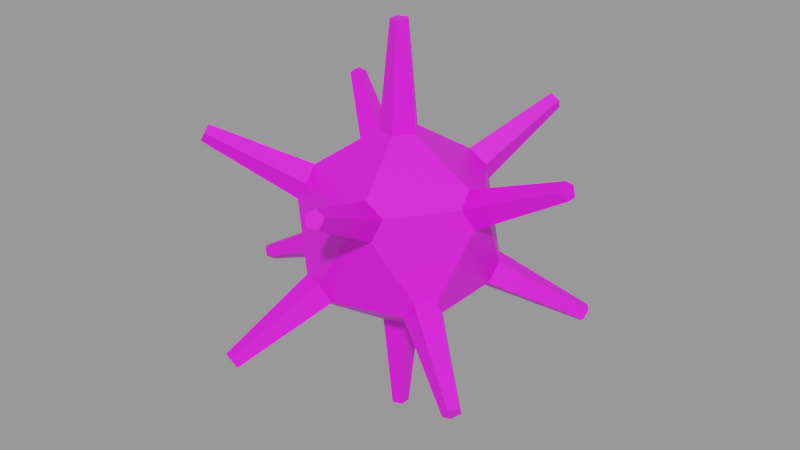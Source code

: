 # Source: claw2.blend  (saved by Blender 4.3.34; exported with 4.5.12 LTS)
import bpy
from mathutils import Matrix  # noqa: F401  (used for matrix-valued properties, if any)

bpy.ops.wm.read_factory_settings(use_empty=True)
scene = bpy.context.scene
scene.name = 'Mine'

# ---- images (referenced by path relative to the original .blend; pixels are not part of the script)
import os
ASSET_DIR = os.environ.get("B2B_ASSET_DIR", "")  # directory of the original .blend (textures are referenced by path, not embedded)
HERE = os.path.dirname(os.path.abspath(__file__))  # packed textures are extracted next to this script under _unpacked/

def load_image(name, relpath, width, height, colorspace="sRGB"):
    """Load a texture the original file referenced (path relative to the .blend, or extracted next to this script)."""
    p = next((c for c in (os.path.join(HERE, relpath), os.path.join(ASSET_DIR, relpath)) if relpath and os.path.exists(c)), "")
    if p:
        img = bpy.data.images.load(p, check_existing=True)
        img.name = name
    else:  # same state as the original file: an image datablock whose file is absent (Cycles renders it pink)
        img = bpy.data.images.new(name, width, height)
        img.source = "FILE"
        img.filepath = "//" + (relpath or name)
    img.colorspace_settings.name = colorspace
    return img
img_minetextrue = load_image('MineTextrue', '', 256, 256, 'sRGB')

# ---- materials (node trees are filled in below, after node groups)
mat_minematerial = bpy.data.materials.new('MineMaterial')

# ---- material node trees
mat_minematerial.use_nodes = True; mat_minematerial.node_tree.nodes.clear()
_N = mat_minematerial.node_tree.nodes; _L = mat_minematerial.node_tree.links
n0 = _N.new('ShaderNodeBsdfPrincipled'); n0.name = 'Principled BSDF'; n0.location = (10, 300)
n1 = _N.new('ShaderNodeOutputMaterial'); n1.name = 'Material Output'; n1.location = (300, 300)
n2 = _N.new('ShaderNodeTexImage'); n2.name = 'Image Texture'; n2.location = (-280, 275)
n2.image = img_minetextrue
_L.new(n0.outputs[0], n1.inputs[0])
_L.new(n2.outputs[0], n0.inputs[0])
n1.is_active_output = True

# ---- meshes
me_icosphere_003 = bpy.data.meshes.new('Icosphere.003')
me_icosphere_003.from_pydata([(-0.4942, -1.521, -0.8917), (-0.5766, -1.521, -0.8408), (1.268, -1.018, -0.8408), (1.319, -1.018, -0.7584), (1.376, -0.94, -0.7584), (1.36, -0.8916, -0.8408), (1.294, -0.94, -0.8918), (0.06665, -0.04842, -1.829), (0.06665, 0.04842, -1.829), (-0.02546, 0.07835, -1.829), (-0.08238, 2.598e-08, -1.829), (-0.02546, -0.07835, -1.829), (-0.1741, 0.0, -0.8924), (-0.0538, 0.1656, -0.8924), (0.1409, 0.1023, -0.8924), (0.1409, -0.1023, -0.8924), (-0.0538, -0.1656, -0.8924), (0.7236, -0.321, -0.4472), (0.7569, -0.4234, -0.2731), (0.6365, -0.589, -0.2731), (0.5289, -0.589, -0.4472), (0.5827, -0.4234, -0.5548), (-0.2226, -0.685, -0.5548), (-0.08172, -0.7874, -0.4472), (-0.1688, -0.8506, -0.2731), (-0.3634, -0.7874, -0.2731), (-0.3967, -0.685, -0.4472), (-0.7203, 0.0, -0.5548), (-0.7741, -0.1656, -0.4472), (-0.8612, -0.1023, -0.2731), (-0.8612, 0.1023, -0.2731), (-0.7741, 0.1656, -0.4472), (-0.2226, 0.685, -0.5548), (-0.3967, 0.685, -0.4472), (-0.3634, 0.7874, -0.2731), (-0.1688, 0.8506, -0.2731), (-0.08172, 0.7874, -0.4472), (0.7236, 0.321, -0.4472), (0.5827, 0.4234, -0.5548), (0.5289, 0.589, -0.4472), (0.6365, 0.589, -0.2731), (0.7569, 0.4234, -0.2731), (0.1688, -0.8506, 0.2731), (0.3634, -0.7874, 0.2731), (0.3967, -0.685, 0.4472), (0.2226, -0.685, 0.5548), (0.08172, -0.7874, 0.4472), (-0.7569, -0.4234, 0.2731), (-0.6365, -0.589, 0.2731), (-0.5289, -0.589, 0.4472), (-0.5827, -0.4234, 0.5548), (-0.7236, -0.321, 0.4472), (-0.6365, 0.589, 0.2731), (-0.7569, 0.4234, 0.2731), (-0.7236, 0.321, 0.4472), (-0.5827, 0.4234, 0.5548), (-0.5289, 0.589, 0.4472), (0.3634, 0.7874, 0.2731), (0.1688, 0.8506, 0.2731), (0.08172, 0.7874, 0.4472), (0.2226, 0.685, 0.5548), (0.3967, 0.685, 0.4472), (0.8612, -0.1023, 0.2731), (0.8612, 0.1023, 0.2731), (0.7741, 0.1656, 0.4472), (0.7203, 0.0, 0.5548), (0.7741, -0.1656, 0.4472), (0.0538, -0.1656, 0.8924), (0.1741, 0.0, 0.8924), (0.0538, 0.1656, 0.8924), (-0.1409, 0.1023, 0.8924), (-0.1409, -0.1023, 0.8924), (-0.4275, -1.569, -0.8408), (-0.4687, -1.599, -0.7584), (-0.5608, -1.569, -0.7584), (-1.625, 0.07835, -0.8408), (-1.599, -2.775e-08, -0.8917), (-1.625, -0.07835, -0.8408), (-1.666, -0.04842, -0.7584), (-1.666, 0.04842, -0.7584), (-0.4275, 1.569, -0.8408), (-0.4942, 1.521, -0.8917), (-0.5766, 1.521, -0.8408), (-0.5608, 1.569, -0.7584), (-0.4687, 1.599, -0.7584), (1.376, 0.94, -0.7584), (1.36, 0.8916, -0.8408), (1.294, 0.94, -0.8918), (1.268, 1.018, -0.8408), (1.319, 1.018, -0.7584), (0.4275, -1.569, 0.8408), (0.4687, -1.599, 0.7584), (0.5608, -1.569, 0.7584), (0.5766, -1.521, 0.8408), (0.4942, -1.521, 0.8917), (-1.36, -0.8916, 0.8408), (-1.376, -0.94, 0.7584), (-1.319, -1.018, 0.7584), (-1.268, -1.018, 0.8408), (-1.294, -0.94, 0.8918), (-1.268, 1.018, 0.8408), (-1.319, 1.018, 0.7584), (-1.376, 0.94, 0.7584), (-1.36, 0.8916, 0.8408), (-1.294, 0.94, 0.8918), (0.5766, 1.521, 0.8408), (0.5608, 1.569, 0.7584), (0.4687, 1.599, 0.7584), (0.4275, 1.569, 0.8408), (0.4942, 1.521, 0.8917), (1.625, -0.07835, 0.8408), (1.666, -0.04842, 0.7584), (1.666, 0.04842, 0.7584), (1.625, 0.07835, 0.8408), (1.599, 3.047e-08, 0.8917), (-0.06665, -0.04842, 1.829), (0.02546, -0.07835, 1.829), (0.08238, -1.1e-08, 1.829), (0.02546, 0.07835, 1.829), (-0.06665, 0.04842, 1.829)], [], [(17, 21, 15, 14, 38, 37), (13, 12, 27, 31, 33, 32), (16, 15, 21, 20, 23, 22), (14, 13, 32, 36, 39, 38), (24, 23, 20, 19, 43, 42), (19, 18, 62, 66, 44, 43), (18, 17, 37, 41, 63, 62), (25, 24, 42, 46, 49, 48), (30, 29, 47, 51, 54, 53), (35, 34, 52, 56, 59, 58), (29, 28, 26, 25, 48, 47), (34, 33, 31, 30, 53, 52), (40, 39, 36, 35, 58, 57), (41, 40, 57, 61, 64, 63), (45, 44, 66, 65, 68, 67), (50, 49, 46, 45, 67, 71), (55, 54, 51, 50, 71, 70), (60, 59, 56, 55, 70, 69), (65, 64, 61, 60, 69, 68), (10, 9, 8, 7, 11), (39, 40, 89, 88), (65, 66, 110, 114), (12, 13, 9, 10), (38, 39, 88, 87), (64, 65, 114, 113), (16, 12, 10, 11), (37, 38, 87, 86), (63, 64, 113, 112), (41, 37, 86, 85), (62, 63, 112, 111), (35, 36, 80, 84), (66, 62, 111, 110), (12, 16, 22, 26, 28, 27), (5, 4, 3, 2, 6), (0, 72, 73, 74, 1), (76, 77, 78, 79, 75), (81, 82, 83, 84, 80), (86, 87, 88, 89, 85), (91, 92, 93, 94, 90), (96, 97, 98, 99, 95), (101, 102, 103, 104, 100), (106, 107, 108, 109, 105), (111, 112, 113, 114, 110), (116, 117, 118, 119, 115), (13, 14, 8, 9), (71, 67, 116, 115), (40, 41, 85, 89), (14, 15, 7, 8), (67, 68, 117, 116), (46, 42, 91, 90), (15, 16, 11, 7), (68, 69, 118, 117), (42, 43, 92, 91), (21, 17, 5, 6), (69, 70, 119, 118), (43, 44, 93, 92), (17, 18, 4, 5), (70, 71, 115, 119), (44, 45, 94, 93), (18, 19, 3, 4), (45, 46, 90, 94), (19, 20, 2, 3), (51, 47, 96, 95), (20, 21, 6, 2), (47, 48, 97, 96), (26, 22, 0, 1), (48, 49, 98, 97), (22, 23, 72, 0), (49, 50, 99, 98), (23, 24, 73, 72), (50, 51, 95, 99), (24, 25, 74, 73), (56, 52, 101, 100), (25, 26, 1, 74), (52, 53, 102, 101), (31, 27, 76, 75), (53, 54, 103, 102), (27, 28, 77, 76), (54, 55, 104, 103), (28, 29, 78, 77), (55, 56, 100, 104), (29, 30, 79, 78), (61, 57, 106, 105), (30, 31, 75, 79), (57, 58, 107, 106), (36, 32, 81, 80), (58, 59, 108, 107), (32, 33, 82, 81), (59, 60, 109, 108), (33, 34, 83, 82), (60, 61, 105, 109), (34, 35, 84, 83)])
_uv = me_icosphere_003.uv_layers.new(name='UVMap')
_uv.uv.foreach_set('vector', [0.3799, 0.7195, 0.2986, 0.7278, 0.1456, 0.5181, 0.1676, 0.4447, 0.3688, 0.4476, 0.4108, 0.5052, 0.988, 0.3515, 0.9462, 0.4167, 0.7453, 0.3283, 0.7184, 0.2649, 0.8243, 0.08914, 0.9008, 0.107, 0.9435, 0.51, 0.9852, 0.5758, 0.8872, 0.8138, 0.7984, 0.8364, 0.7062, 0.6543, 0.7395, 0.5948, 0.1676, 0.4447, 0.1436, 0.3672, 0.3184, 0.1703, 0.3949, 0.1826, 0.416, 0.3965, 0.3688, 0.4476, 0.6384, 0.6489, 0.7062, 0.6543, 0.7984, 0.8364, 0.7423, 0.8977, 0.4903, 0.8424, 0.4553, 0.7726, 0.4903, 0.8424, 0.4553, 0.7726, 0.6384, 0.6489, 0.7062, 0.6543, 0.7979, 0.8364, 0.7427, 0.8989, 0.4553, 0.7726, 0.3799, 0.7195, 0.4108, 0.5052, 0.4674, 0.4863, 0.6368, 0.5855, 0.6384, 0.6489, 0.6368, 0.5855, 0.6384, 0.6489, 0.4553, 0.7726, 0.3799, 0.7195, 0.4108, 0.5052, 0.4674, 0.4863, 0.6496, 0.266, 0.6408, 0.3272, 0.4697, 0.4229, 0.416, 0.3965, 0.3949, 0.1826, 0.4732, 0.1328, 0.4732, 0.1328, 0.5073, 0.06167, 0.7731, 0.02639, 0.8243, 0.08914, 0.7184, 0.2649, 0.6496, 0.266, 0.6408, 0.3272, 0.6942, 0.3614, 0.6929, 0.5565, 0.6368, 0.5855, 0.4674, 0.4863, 0.4697, 0.4229, 0.7731, 0.02639, 0.8243, 0.08914, 0.7184, 0.2649, 0.6496, 0.266, 0.4732, 0.1328, 0.5073, 0.06167, 0.4697, 0.4229, 0.416, 0.3965, 0.3949, 0.1826, 0.4732, 0.1328, 0.6496, 0.266, 0.6408, 0.3272, 0.4674, 0.4863, 0.4697, 0.4229, 0.6408, 0.3272, 0.6942, 0.3614, 0.6929, 0.5565, 0.6368, 0.5855, 0.8872, 0.8138, 0.7979, 0.8364, 0.7062, 0.6543, 0.7395, 0.5948, 0.9435, 0.51, 0.9852, 0.5758, 0.3688, 0.4476, 0.4108, 0.5052, 0.3799, 0.7195, 0.2986, 0.7278, 0.1456, 0.5181, 0.1676, 0.4447, 0.3184, 0.1703, 0.3949, 0.1826, 0.416, 0.3965, 0.3688, 0.4476, 0.1676, 0.4447, 0.1436, 0.3672, 0.7453, 0.3283, 0.7184, 0.2649, 0.8243, 0.08914, 0.9008, 0.107, 0.988, 0.3515, 0.9462, 0.4167, 0.7395, 0.5948, 0.6929, 0.5565, 0.6942, 0.3614, 0.7453, 0.3283, 0.9462, 0.4167, 0.9435, 0.51, 0.0615, 0.6233, 0.112, 0.6069, 0.1432, 0.6499, 0.112, 0.6928, 0.0615, 0.6764, 0.006284, 0.9215, 0.006377, 0.8508, 0.4416, 0.8513, 0.4415, 0.9221, 0.006189, 0.9927, 0.006284, 0.9215, 0.4415, 0.9221, 0.4414, 0.9933, 0.006284, 0.9215, 0.006377, 0.8508, 0.4416, 0.8513, 0.4415, 0.9221, 0.006189, 0.9927, 0.006284, 0.9215, 0.4415, 0.9221, 0.4414, 0.9933, 0.004716, 0.07818, 0.004304, 0.01611, 0.4237, 0.01334, 0.4241, 0.0754, 0.006189, 0.9927, 0.006284, 0.9215, 0.4415, 0.9221, 0.4414, 0.9933, 0.004716, 0.07818, 0.004304, 0.01611, 0.4237, 0.01334, 0.4241, 0.0754, 0.005199, 0.1511, 0.004716, 0.07818, 0.4241, 0.0754, 0.4246, 0.1483, 0.005199, 0.1511, 0.004716, 0.07818, 0.4241, 0.0754, 0.4246, 0.1483, 0.006377, 0.8508, 0.006469, 0.7814, 0.4417, 0.782, 0.4416, 0.8513, 0.005199, 0.1511, 0.004716, 0.07818, 0.4241, 0.0754, 0.4246, 0.1483, 0.006284, 0.9215, 0.006377, 0.8508, 0.4416, 0.8513, 0.4415, 0.9221, 0.9462, 0.4167, 0.9435, 0.51, 0.7395, 0.5948, 0.6929, 0.5565, 0.6942, 0.3614, 0.7453, 0.3283, 0.0615, 0.6233, 0.112, 0.6069, 0.1432, 0.6499, 0.112, 0.6928, 0.0615, 0.6764, 0.0615, 0.6764, 0.0615, 0.6233, 0.112, 0.6069, 0.1432, 0.6499, 0.112, 0.6928, 0.0615, 0.6764, 0.0615, 0.6233, 0.112, 0.6069, 0.1432, 0.6499, 0.112, 0.6928, 0.0615, 0.6233, 0.112, 0.6069, 0.1432, 0.6499, 0.112, 0.6928, 0.0615, 0.6764, 0.0615, 0.6764, 0.0615, 0.6233, 0.112, 0.6069, 0.1432, 0.6499, 0.112, 0.6928, 0.112, 0.6069, 0.1432, 0.6499, 0.112, 0.6928, 0.0615, 0.6764, 0.0615, 0.6233, 0.0615, 0.6233, 0.112, 0.6069, 0.1432, 0.6499, 0.112, 0.6928, 0.0615, 0.6764, 0.1432, 0.6499, 0.112, 0.6928, 0.0615, 0.6764, 0.0615, 0.6233, 0.112, 0.6069, 0.1432, 0.6499, 0.112, 0.6928, 0.0615, 0.6764, 0.0615, 0.6233, 0.112, 0.6069, 0.112, 0.6928, 0.0615, 0.6764, 0.0615, 0.6233, 0.112, 0.6069, 0.1432, 0.6499, 0.112, 0.6928, 0.0615, 0.6764, 0.0615, 0.6233, 0.112, 0.6069, 0.1432, 0.6499, 0.006377, 0.8508, 0.006469, 0.7814, 0.4417, 0.782, 0.4416, 0.8513, 0.006284, 0.9215, 0.006377, 0.8508, 0.4416, 0.8513, 0.4415, 0.9221, 0.006377, 0.8508, 0.006469, 0.7814, 0.4417, 0.782, 0.4416, 0.8513, 0.005199, 0.1511, 0.004716, 0.07818, 0.4241, 0.0754, 0.4246, 0.1483, 0.006377, 0.8508, 0.006469, 0.7814, 0.4417, 0.782, 0.4416, 0.8513, 0.005199, 0.1511, 0.004716, 0.07818, 0.4241, 0.0754, 0.4246, 0.1483, 0.004716, 0.07818, 0.004304, 0.01611, 0.4237, 0.01334, 0.4241, 0.0754, 0.005199, 0.1511, 0.004716, 0.07818, 0.4241, 0.0754, 0.4246, 0.1483, 0.004716, 0.07818, 0.004304, 0.01611, 0.4237, 0.01334, 0.4241, 0.0754, 0.006284, 0.9215, 0.006377, 0.8508, 0.4416, 0.8513, 0.4415, 0.9221, 0.004716, 0.07818, 0.004304, 0.01611, 0.4237, 0.01334, 0.4241, 0.0754, 0.006189, 0.9927, 0.006284, 0.9215, 0.4415, 0.9221, 0.4414, 0.9933, 0.006377, 0.8508, 0.006469, 0.7814, 0.4417, 0.782, 0.4416, 0.8513, 0.006189, 0.9927, 0.006284, 0.9215, 0.4415, 0.9221, 0.4414, 0.9933, 0.006284, 0.9215, 0.006377, 0.8508, 0.4416, 0.8513, 0.4415, 0.9221, 0.005199, 0.1511, 0.004716, 0.07818, 0.4241, 0.0754, 0.4246, 0.1483, 0.006377, 0.8508, 0.006469, 0.7814, 0.4417, 0.782, 0.4416, 0.8513, 0.004716, 0.07818, 0.004304, 0.01611, 0.4237, 0.01334, 0.4241, 0.0754, 0.006189, 0.9927, 0.006284, 0.9215, 0.4415, 0.9221, 0.4414, 0.9933, 0.006189, 0.9927, 0.006284, 0.9215, 0.4415, 0.9221, 0.4414, 0.9933, 0.006284, 0.9215, 0.006377, 0.8508, 0.4416, 0.8513, 0.4415, 0.9221, 0.006284, 0.9215, 0.006377, 0.8508, 0.4416, 0.8513, 0.4415, 0.9221, 0.006377, 0.8508, 0.006469, 0.7814, 0.4417, 0.782, 0.4416, 0.8513, 0.006377, 0.8508, 0.006469, 0.7814, 0.4417, 0.782, 0.4416, 0.8513, 0.005199, 0.1511, 0.004716, 0.07818, 0.4241, 0.0754, 0.4246, 0.1483, 0.005199, 0.1511, 0.004716, 0.07818, 0.4241, 0.0754, 0.4246, 0.1483, 0.004716, 0.07818, 0.004304, 0.01611, 0.4237, 0.01334, 0.4241, 0.0754, 0.004716, 0.07818, 0.004304, 0.01611, 0.4237, 0.01334, 0.4241, 0.0754, 0.006377, 0.8508, 0.006469, 0.7814, 0.4417, 0.782, 0.4416, 0.8513, 0.006189, 0.9927, 0.006284, 0.9215, 0.4415, 0.9221, 0.4414, 0.9933, 0.005199, 0.1511, 0.004716, 0.07818, 0.4241, 0.0754, 0.4246, 0.1483, 0.005199, 0.1511, 0.004716, 0.07818, 0.4241, 0.0754, 0.4246, 0.1483, 0.004716, 0.07818, 0.004304, 0.01611, 0.4237, 0.01334, 0.4241, 0.0754, 0.004716, 0.07818, 0.004304, 0.01611, 0.4237, 0.01334, 0.4241, 0.0754, 0.006189, 0.9927, 0.006284, 0.9215, 0.4415, 0.9221, 0.4414, 0.9933, 0.006189, 0.9927, 0.006284, 0.9215, 0.4415, 0.9221, 0.4414, 0.9933, 0.006284, 0.9215, 0.006377, 0.8508, 0.4416, 0.8513, 0.4415, 0.9221, 0.006284, 0.9215, 0.006377, 0.8508, 0.4416, 0.8513, 0.4415, 0.9221, 0.005199, 0.1511, 0.004716, 0.07818, 0.4241, 0.0754, 0.4246, 0.1483, 0.006377, 0.8508, 0.006469, 0.7814, 0.4417, 0.782, 0.4416, 0.8513, 0.004716, 0.07818, 0.004304, 0.01611, 0.4237, 0.01334, 0.4241, 0.0754, 0.004716, 0.07818, 0.004304, 0.01611, 0.4237, 0.01334, 0.4241, 0.0754, 0.006189, 0.9927, 0.006284, 0.9215, 0.4415, 0.9221, 0.4414, 0.9933, 0.006189, 0.9927, 0.006284, 0.9215, 0.4415, 0.9221, 0.4414, 0.9933, 0.006284, 0.9215, 0.006377, 0.8508, 0.4416, 0.8513, 0.4415, 0.9221, 0.006284, 0.9215, 0.006377, 0.8508, 0.4416, 0.8513, 0.4415, 0.9221, 0.006377, 0.8508, 0.006469, 0.7814, 0.4417, 0.782, 0.4416, 0.8513, 0.006377, 0.8508, 0.006469, 0.7814, 0.4417, 0.782, 0.4416, 0.8513])
me_icosphere_003.materials.append(mat_minematerial)
me_icosphere_003.update()

# ---- objects
ob_mine_001 = bpy.data.objects.new('mine.001', me_icosphere_003)

# ---- transforms, parenting, visibility, modifiers, constraints
ob_mine_001.location = (0.0, 0.0, 0.0)

# ---- collection membership
scene.collection.objects.link(ob_mine_001)

# ---- scene / render settings (as saved in the file)
scene.frame_start = 1; scene.frame_end = 250; scene.frame_set(0)
scene.render.engine = 'BLENDER_EEVEE_NEXT'
scene.render.image_settings.exr_codec = 'NONE'
scene.render.simplify_subdivision_render = 0
scene.render.simplify_child_particles_render = 0.0
scene.eevee.use_volume_custom_range = False
scene.eevee.use_shadows = False
scene.view_settings.view_transform = 'Filmic'
bpy.context.view_layer.update()

# ---- added for rendering (the .blend has no active camera and no usable light): camera, sun + grey world if the file has none
cam_auto = bpy.data.cameras.new('AutoCamera')
cam_auto.lens = 50.0
cam_auto.sensor_width = 36.0
cam_auto.clip_end = 1000.0
ob_auto_camera = bpy.data.objects.new('AutoCamera', cam_auto)
scene.collection.objects.link(ob_auto_camera)
ob_auto_camera.location = (5.45157, -6.54188, 4.36126)
ob_auto_camera.rotation_euler = (1.09748, -7.21219e-08, 0.694738)
scene.camera = ob_auto_camera
light_auto_sun = bpy.data.lights.new('AutoSun', 'SUN')
light_auto_sun.energy = 3.0
light_auto_sun.angle = 0.0523599
ob_auto_sun = bpy.data.objects.new('AutoSun', light_auto_sun)
scene.collection.objects.link(ob_auto_sun)
ob_auto_sun.rotation_euler = (0.872665, 0.174533, 0.523599)
if scene.world is None:
    world_auto = bpy.data.worlds.new('AutoWorld')
    world_auto.color = (0.3, 0.3, 0.3)
    scene.world = world_auto
bpy.context.view_layer.update()
